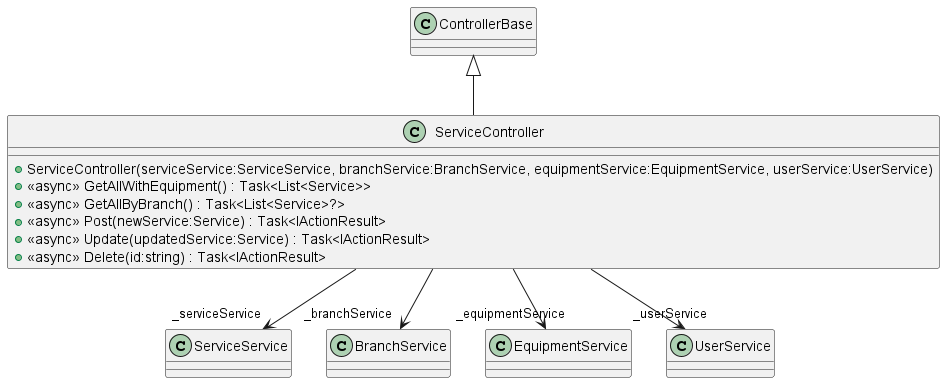

The diagram above was rendered by PlantUML. Its source (embedded in the PNG):
@startuml
class ServiceController {
    + ServiceController(serviceService:ServiceService, branchService:BranchService, equipmentService:EquipmentService, userService:UserService)
    + <<async>> GetAllWithEquipment() : Task<List<Service>>
    + <<async>> GetAllByBranch() : Task<List<Service>?>
    + <<async>> Post(newService:Service) : Task<IActionResult>
    + <<async>> Update(updatedService:Service) : Task<IActionResult>
    + <<async>> Delete(id:string) : Task<IActionResult>
}
ControllerBase <|-- ServiceController
ServiceController --> "_serviceService" ServiceService
ServiceController --> "_branchService" BranchService
ServiceController --> "_equipmentService" EquipmentService
ServiceController --> "_userService" UserService
@enduml